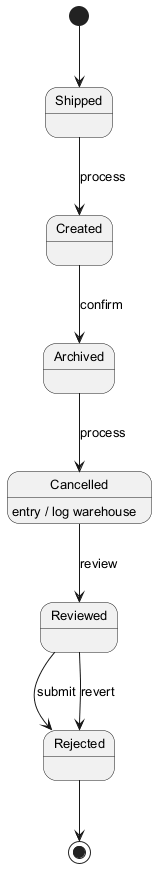

The diagram above was rendered by PlantUML. Its source (embedded in the PNG):
@startuml
skinparam monochrome true
skinparam defaultFontSize 13
[*] --> Shipped
Shipped --> Created : process
Created --> Archived : confirm
Archived --> Cancelled : process
Cancelled --> Reviewed : review
Cancelled : entry / log warehouse
Reviewed --> Rejected : submit
Reviewed --> Rejected : revert
Rejected --> [*]
@enduml